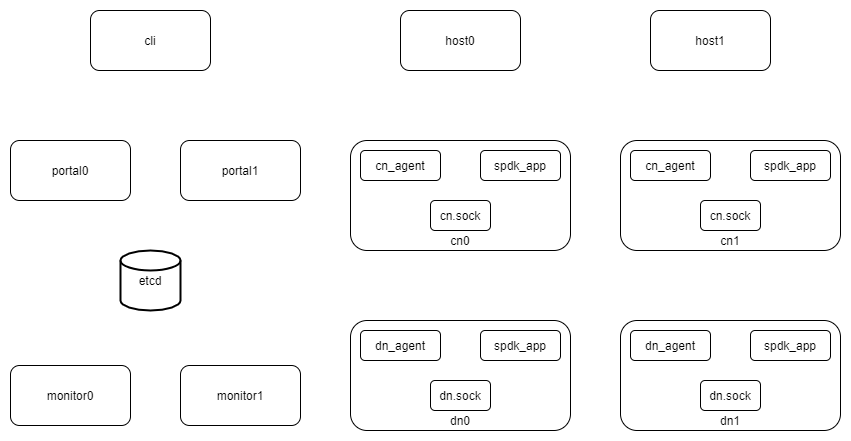

The diagram above was exported from draw.io. Its source (the exported page's mxGraphModel, read from the mxfile embedded in the PNG):
<mxGraphModel dx="1089" dy="1584" grid="1" gridSize="10" guides="1" tooltips="1" connect="1" arrows="1" fold="1" page="1" pageScale="1" pageWidth="850" pageHeight="1100" math="0" shadow="0">
  <root>
    <mxCell id="0" />
    <mxCell id="1" parent="0" />
    <mxCell id="gVjJo6fYOfzFrBawGah--1" value="cn0" style="rounded=1;whiteSpace=wrap;html=1;verticalAlign=bottom;" vertex="1" parent="1">
      <mxGeometry x="410" y="70" width="220" height="110" as="geometry" />
    </mxCell>
    <mxCell id="gVjJo6fYOfzFrBawGah--2" value="cn_agent" style="rounded=1;whiteSpace=wrap;html=1;" vertex="1" parent="1">
      <mxGeometry x="420" y="80" width="80" height="30" as="geometry" />
    </mxCell>
    <mxCell id="gVjJo6fYOfzFrBawGah--4" value="spdk_app" style="rounded=1;whiteSpace=wrap;html=1;" vertex="1" parent="1">
      <mxGeometry x="540" y="80" width="80" height="30" as="geometry" />
    </mxCell>
    <mxCell id="gVjJo6fYOfzFrBawGah--5" value="cn.sock" style="rounded=1;whiteSpace=wrap;html=1;" vertex="1" parent="1">
      <mxGeometry x="490" y="130" width="60" height="30" as="geometry" />
    </mxCell>
    <mxCell id="gVjJo6fYOfzFrBawGah--6" value="cn1" style="rounded=1;whiteSpace=wrap;html=1;verticalAlign=bottom;" vertex="1" parent="1">
      <mxGeometry x="680" y="70" width="220" height="110" as="geometry" />
    </mxCell>
    <mxCell id="gVjJo6fYOfzFrBawGah--7" value="cn_agent" style="rounded=1;whiteSpace=wrap;html=1;" vertex="1" parent="1">
      <mxGeometry x="690" y="80" width="80" height="30" as="geometry" />
    </mxCell>
    <mxCell id="gVjJo6fYOfzFrBawGah--8" value="spdk_app" style="rounded=1;whiteSpace=wrap;html=1;" vertex="1" parent="1">
      <mxGeometry x="810" y="80" width="80" height="30" as="geometry" />
    </mxCell>
    <mxCell id="gVjJo6fYOfzFrBawGah--9" value="cn.sock" style="rounded=1;whiteSpace=wrap;html=1;" vertex="1" parent="1">
      <mxGeometry x="760" y="130" width="60" height="30" as="geometry" />
    </mxCell>
    <mxCell id="gVjJo6fYOfzFrBawGah--10" value="dn0" style="rounded=1;whiteSpace=wrap;html=1;verticalAlign=bottom;" vertex="1" parent="1">
      <mxGeometry x="410" y="250" width="220" height="110" as="geometry" />
    </mxCell>
    <mxCell id="gVjJo6fYOfzFrBawGah--11" value="dn_agent" style="rounded=1;whiteSpace=wrap;html=1;" vertex="1" parent="1">
      <mxGeometry x="420" y="260" width="80" height="30" as="geometry" />
    </mxCell>
    <mxCell id="gVjJo6fYOfzFrBawGah--12" value="spdk_app" style="rounded=1;whiteSpace=wrap;html=1;" vertex="1" parent="1">
      <mxGeometry x="540" y="260" width="80" height="30" as="geometry" />
    </mxCell>
    <mxCell id="gVjJo6fYOfzFrBawGah--13" value="dn.sock" style="rounded=1;whiteSpace=wrap;html=1;" vertex="1" parent="1">
      <mxGeometry x="490" y="310" width="60" height="30" as="geometry" />
    </mxCell>
    <mxCell id="gVjJo6fYOfzFrBawGah--14" value="dn1" style="rounded=1;whiteSpace=wrap;html=1;verticalAlign=bottom;" vertex="1" parent="1">
      <mxGeometry x="680" y="250" width="220" height="110" as="geometry" />
    </mxCell>
    <mxCell id="gVjJo6fYOfzFrBawGah--15" value="dn_agent" style="rounded=1;whiteSpace=wrap;html=1;" vertex="1" parent="1">
      <mxGeometry x="690" y="260" width="80" height="30" as="geometry" />
    </mxCell>
    <mxCell id="gVjJo6fYOfzFrBawGah--16" value="spdk_app" style="rounded=1;whiteSpace=wrap;html=1;" vertex="1" parent="1">
      <mxGeometry x="810" y="260" width="80" height="30" as="geometry" />
    </mxCell>
    <mxCell id="gVjJo6fYOfzFrBawGah--17" value="dn.sock" style="rounded=1;whiteSpace=wrap;html=1;" vertex="1" parent="1">
      <mxGeometry x="760" y="310" width="60" height="30" as="geometry" />
    </mxCell>
    <mxCell id="gVjJo6fYOfzFrBawGah--20" value="portal0" style="rounded=1;whiteSpace=wrap;html=1;" vertex="1" parent="1">
      <mxGeometry x="70" y="70" width="120" height="60" as="geometry" />
    </mxCell>
    <mxCell id="gVjJo6fYOfzFrBawGah--21" value="portal1" style="rounded=1;whiteSpace=wrap;html=1;" vertex="1" parent="1">
      <mxGeometry x="240" y="70" width="120" height="60" as="geometry" />
    </mxCell>
    <mxCell id="gVjJo6fYOfzFrBawGah--22" value="etcd" style="strokeWidth=2;html=1;shape=mxgraph.flowchart.database;whiteSpace=wrap;" vertex="1" parent="1">
      <mxGeometry x="180" y="180" width="60" height="60" as="geometry" />
    </mxCell>
    <mxCell id="gVjJo6fYOfzFrBawGah--23" value="monitor0" style="rounded=1;whiteSpace=wrap;html=1;" vertex="1" parent="1">
      <mxGeometry x="70" y="295" width="120" height="60" as="geometry" />
    </mxCell>
    <mxCell id="gVjJo6fYOfzFrBawGah--24" value="monitor1" style="rounded=1;whiteSpace=wrap;html=1;" vertex="1" parent="1">
      <mxGeometry x="240" y="295" width="120" height="60" as="geometry" />
    </mxCell>
    <mxCell id="gVjJo6fYOfzFrBawGah--25" value="host0" style="rounded=1;whiteSpace=wrap;html=1;" vertex="1" parent="1">
      <mxGeometry x="460" y="-60" width="120" height="60" as="geometry" />
    </mxCell>
    <mxCell id="gVjJo6fYOfzFrBawGah--26" value="cli" style="rounded=1;whiteSpace=wrap;html=1;" vertex="1" parent="1">
      <mxGeometry x="150" y="-60" width="120" height="60" as="geometry" />
    </mxCell>
    <mxCell id="gVjJo6fYOfzFrBawGah--27" value="host1" style="rounded=1;whiteSpace=wrap;html=1;" vertex="1" parent="1">
      <mxGeometry x="710" y="-60" width="120" height="60" as="geometry" />
    </mxCell>
  </root>
</mxGraphModel>